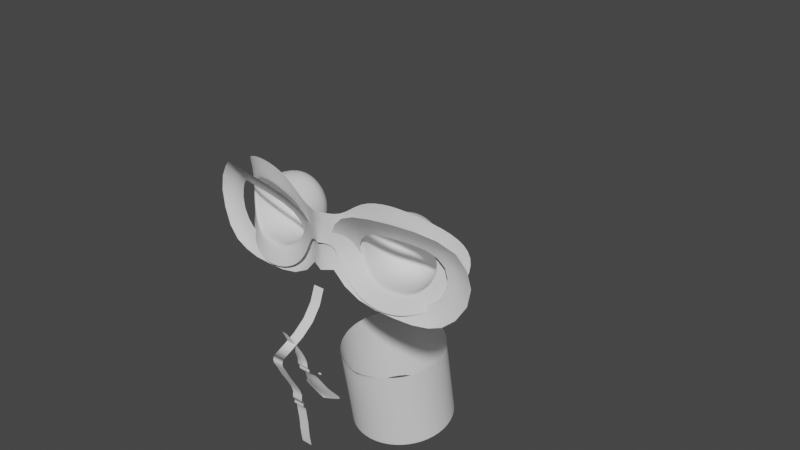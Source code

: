 # Source: Rebuild.blend  (saved by Blender 3.3.6; exported with 4.5.12 LTS)
import bpy
from mathutils import Matrix  # noqa: F401  (used for matrix-valued properties, if any)

bpy.ops.wm.read_factory_settings(use_empty=True)
scene = bpy.context.scene
scene.name = 'Scene'

# ---- collections
col_collection_1 = bpy.data.collections.new('Collection 1'); scene.collection.children.link(col_collection_1)

# ---- world
world_world = bpy.data.worlds.new('World'); scene.world = world_world
world_world.use_nodes = True; world_world.node_tree.nodes.clear()
_N = world_world.node_tree.nodes; _L = world_world.node_tree.links
n0 = _N.new('ShaderNodeOutputWorld'); n0.name = 'World Output'; n0.location = (300, 300)
n1 = _N.new('ShaderNodeBackground'); n1.name = 'Background'; n1.location = (10, 300)
n1.inputs[0].default_value = (0.05088, 0.05088, 0.05088, 1.0)
_L.new(n1.outputs[0], n0.inputs[0])
n0.is_active_output = True
world_world.color = (0.05088, 0.05088, 0.05088)
world_world.use_sun_shadow = False
world_world.sun_shadow_jitter_overblur = 0.0

# ---- meshes
me_circle_001 = bpy.data.meshes.new('Circle.001')
me_circle_001.from_pydata([(0.04125, -0.05841, 0.03084), (0.03439, -0.05774, 0.02912), (0.0283, -0.0557, 0.02598), (0.02327, -0.0533, 0.02147), (0.0201, -0.05125, 0.01586), (0.01959, -0.04956, 0.009863), (0.0217, -0.04853, 0.00417), (0.02602, -0.04818, -0.0004143), (0.03167, -0.0483, -0.003356), (0.03795, -0.04857, -0.004901), (0.04473, -0.04856, -0.005553), (0.05146, -0.04799, -0.005553), (0.05729, -0.04706, -0.004743), (0.06208, -0.04622, -0.002739), (0.06608, -0.04561, 0.000895), (0.06888, -0.04526, 0.006236), (0.06976, -0.04514, 0.01242), (0.06846, -0.04574, 0.01831), (0.06519, -0.04761, 0.02324), (0.06057, -0.05062, 0.02698), (0.05496, -0.05416, 0.02956), (0.0484, -0.05712, 0.03095), (0.06951, -0.03072, -0.07554), (0.09242, -0.008992, 0.003942), (0.0, -0.07304, -0.1043), (0.01806, -0.0654, -0.1024), (0.04395, -0.04829, -0.09584), (0.06053, -0.03741, -0.08655), (0.07786, -0.02439, -0.06031), (0.08407, -0.01864, -0.04023), (0.08817, -0.01346, -0.01776), (0.0, -0.07855, -0.07102), (0.0355, -0.05385, -0.09872), (0.009038, -0.06962, -0.1036), (0.02689, -0.05969, -0.1007), (0.05238, -0.04281, -0.0919), (0.0, -0.07831, -0.07231), (0.0, -0.07813, -0.07216), (0.0, -0.078, -0.07209), (0.006462, -0.07777, -0.07203), (0.01068, -0.07706, -0.07185), (0.01286, -0.07632, -0.07165), (0.014, -0.07579, -0.0715), (0.01466, -0.0755, -0.07137), (0.014, -0.07579, -0.07126), (0.01286, -0.07632, -0.07116), (0.01068, -0.07706, -0.07106), (0.00646, -0.07777, -0.07109), (0.0, -0.07801, -0.07119), (0.0, -0.07826, -0.07116), (0.0, -0.09084, -0.03804), (0.02458, -0.05275, -0.01032), (0.05063, -0.06433, 0.04246), (0.06108, -0.05965, 0.04024), (0.07, -0.0541, 0.03613), (0.07737, -0.04948, 0.03018), (0.08256, -0.04751, 0.02233), (0.08464, -0.04675, 0.01297), (0.08292, -0.04716, 0.003034), (0.0777, -0.04894, -0.005677), (0.07089, -0.05032, -0.01159), (0.06319, -0.05106, -0.01479), (0.05407, -0.05226, -0.01604), (0.0434, -0.05309, -0.01603), (0.03233, -0.05429, -0.01507), (0.02209, -0.05507, -0.01268), (0.01312, -0.05537, -0.007987), (0.006602, -0.05606, -0.0005896), (0.003913, -0.05611, 0.008396), (0.005407, -0.05665, 0.0184), (0.01063, -0.05914, 0.02737), (0.01864, -0.06257, 0.03455), (0.02833, -0.06553, 0.03955), (0.03926, -0.06648, 0.04228), (0.02701, -0.05101, -0.007979), (0.02937, -0.04915, -0.005658), (0.06872, -0.04859, -0.009366), (0.06653, -0.04724, -0.007149), (0.06432, -0.04664, -0.00494), (0.01037, -0.05352, 0.0006002), (0.01416, -0.05117, 0.001794), (0.01794, -0.0496, 0.002986), (0.06764, -0.05285, 0.03384), (0.06528, -0.05197, 0.03155), (0.06292, -0.05089, 0.02927), (0.0522, -0.0484, -0.008152), (0.05288, -0.04952, -0.01077), (0.0535, -0.05063, -0.0134), (0.009052, -0.05471, 0.01775), (0.01271, -0.053, 0.01712), (0.01641, -0.0519, 0.01649), (0.04896, -0.05827, 0.03383), (0.04951, -0.06012, 0.0367), (0.05007, -0.06208, 0.03958), (0.01379, -0.05723, 0.0259), (0.01695, -0.05563, 0.02442), (0.02011, -0.05402, 0.02295), (0.03665, -0.04918, -0.007413), (0.03528, -0.05062, -0.009944), (0.03384, -0.05223, -0.0125), (0.07233, -0.04517, 0.00542), (0.07581, -0.04529, 0.004611), (0.07936, -0.04607, 0.003821), (0.07476, -0.0476, -0.004044), (0.07186, -0.04653, -0.002401), (0.06897, -0.04586, -0.0007528), (0.03288, -0.059, 0.03173), (0.03136, -0.06101, 0.03433), (0.02985, -0.06313, 0.03694), (0.05955, -0.05788, 0.03757), (0.05802, -0.05635, 0.0349), (0.05649, -0.05489, 0.03223), (0.06179, -0.04928, -0.01226), (0.06034, -0.04805, -0.009742), (0.05884, -0.04751, -0.007236), (0.02106, -0.06041, 0.03241), (0.02347, -0.05852, 0.03027), (0.02589, -0.05671, 0.02812), (0.007779, -0.05404, 0.008908), (0.0117, -0.05191, 0.009247), (0.01566, -0.05042, 0.00956), (0.0164, -0.05265, -0.006078), (0.01966, -0.05046, -0.004177), (0.02287, -0.04921, -0.002288), (0.07432, -0.04829, 0.02845), (0.07128, -0.04751, 0.02671), (0.06824, -0.04751, 0.02497), (0.03976, -0.064, 0.03942), (0.04025, -0.06181, 0.03656), (0.04075, -0.05976, 0.0337), (0.07903, -0.04641, 0.02133), (0.07551, -0.04557, 0.02032), (0.07198, -0.04544, 0.01931), (0.04383, -0.05135, -0.01338), (0.04419, -0.0501, -0.01076), (0.04448, -0.04899, -0.008148), (0.08092, -0.04568, 0.01283), (0.0772, -0.04484, 0.0127), (0.07348, -0.04478, 0.01256), (0.0, -0.05775, 0.008002), (0.0, -0.09145, -0.04193), (0.0, -0.09163, -0.03985), (0.0, -0.08965, -0.0452), (0.0, -0.08623, -0.0521), (0.0, -0.08254, -0.05835), (0.0, -0.08037, -0.06253), (0.0, -0.07914, -0.06633), (0.0, -0.07942, -0.06807), (0.0, -0.07941, -0.06984), (0.0, -0.07897, -0.07064), (0.0, -0.07403, -0.1012), (0.0, -0.07477, -0.09668), (0.0, -0.07529, -0.0918), (0.0, -0.07561, -0.08573), (0.0, -0.07663, -0.07835), (0.0, -0.07685, -0.07599), (0.0, -0.07758, -0.07482), (0.0, -0.07834, -0.07416), (0.0, -0.07856, -0.07338), (0.0, -0.07852, -0.07271), (0.0, -0.08373, -0.03524), (0.0, -0.0764, -0.03179), (0.0, -0.06928, -0.02668), (0.0, -0.06374, -0.01943), (0.0, -0.06051, -0.01092), (0.0, -0.05868, -0.001807), (0.00323, -0.07788, -0.07114), (0.003231, -0.07788, -0.07206), (0.008571, -0.07741, -0.07108), (0.008573, -0.07741, -0.07194), (0.0, -0.05665, 0.0184), (0.003165, -0.07855, -0.07102), (0.003165, -0.07831, -0.07231), (0.003165, -0.07813, -0.07216), (0.003165, -0.07826, -0.07116), (0.003165, -0.09084, -0.03804), (0.003165, -0.09145, -0.04193), (0.003165, -0.09163, -0.03985), (0.003165, -0.08965, -0.0452), (0.003165, -0.08623, -0.0521), (0.003165, -0.08254, -0.05835), (0.003165, -0.08037, -0.06253), (0.003165, -0.07914, -0.06633), (0.003165, -0.07942, -0.06807), (0.003165, -0.07941, -0.06984), (0.003165, -0.07897, -0.07064), (0.003165, -0.07403, -0.1012), (0.003165, -0.07477, -0.09668), (0.003165, -0.07529, -0.0918), (0.003165, -0.07561, -0.08573), (0.003165, -0.07663, -0.07835), (0.003165, -0.07685, -0.07599), (0.003165, -0.07758, -0.07482), (0.003165, -0.07834, -0.07416), (0.003165, -0.07856, -0.07338), (0.003165, -0.07852, -0.07271), (0.003165, -0.08373, -0.03524), (0.003165, -0.0764, -0.03179), (0.003165, -0.06928, -0.02668), (0.003165, -0.06374, -0.01943), (0.003165, -0.06051, -0.01092)], [(27, 22), (30, 23), (33, 25), (32, 26), (35, 27), (22, 28), (28, 29), (29, 30), (34, 32), (24, 33), (25, 34), (26, 35), (38, 37), (167, 38), (169, 39), (41, 40), (42, 41), (43, 42), (44, 43), (45, 44), (46, 45), (168, 46), (166, 47), (49, 48), (24, 150), (164, 165), (48, 166), (39, 167), (47, 168), (40, 169)], [(108, 127, 73, 72), (127, 93, 52, 73), (112, 87, 62, 61), (51, 121, 66, 65), (130, 136, 57, 56), (102, 103, 59, 58), (103, 76, 60, 59), (94, 115, 71, 70), (82, 124, 55, 54), (93, 109, 53, 52), (133, 99, 64, 63), (118, 88, 69, 68), (121, 79, 67, 66), (136, 102, 58, 57), (133, 63, 62, 87), (76, 112, 61, 60), (115, 108, 72, 71), (124, 130, 56, 55), (109, 82, 54, 53), (99, 51, 65, 64), (88, 94, 70, 69), (79, 118, 68, 67), (6, 5, 120, 81), (81, 120, 119, 80), (80, 119, 118, 79), (4, 3, 96, 90), (90, 96, 95, 89), (89, 95, 94, 88), (9, 8, 75, 97), (97, 75, 74, 98), (98, 74, 51, 99), (20, 19, 84, 111), (111, 84, 83, 110), (110, 83, 82, 109), (18, 17, 132, 126), (126, 132, 131, 125), (125, 131, 130, 124), (2, 1, 106, 117), (117, 106, 107, 116), (116, 107, 108, 115), (13, 12, 114, 78), (78, 114, 113, 77), (77, 113, 112, 76), (10, 135, 85, 11), (135, 134, 86, 85), (134, 133, 87, 86), (16, 15, 100, 138), (138, 100, 101, 137), (137, 101, 102, 136), (7, 6, 81, 123), (123, 81, 80, 122), (122, 80, 79, 121), (5, 4, 90, 120), (120, 90, 89, 119), (119, 89, 88, 118), (10, 9, 97, 135), (135, 97, 98, 134), (134, 98, 99, 133), (21, 20, 111, 91), (91, 111, 110, 92), (92, 110, 109, 93), (19, 18, 126, 84), (84, 126, 125, 83), (83, 125, 124, 82), (3, 2, 117, 96), (96, 117, 116, 95), (95, 116, 115, 94), (14, 13, 78, 105), (105, 78, 77, 104), (104, 77, 76, 103), (15, 14, 105, 100), (100, 105, 104, 101), (101, 104, 103, 102), (17, 16, 138, 132), (132, 138, 137, 131), (131, 137, 136, 130), (8, 7, 123, 75), (75, 123, 122, 74), (74, 122, 121, 51), (12, 11, 85, 114), (114, 85, 86, 113), (113, 86, 87, 112), (0, 21, 91, 129), (129, 91, 92, 128), (128, 92, 93, 127), (1, 0, 129, 106), (106, 129, 128, 107), (107, 128, 127, 108), (68, 139, 165, 67), (69, 170, 139, 68), (160, 161, 197, 196), (147, 148, 184, 183), (161, 162, 198, 197), (148, 149, 185, 184), (162, 163, 199, 198), (163, 164, 200, 199), (150, 151, 187, 186), (159, 36, 172, 195), (151, 152, 188, 187), (50, 141, 177, 175), (152, 153, 189, 188), (149, 31, 171, 185), (153, 154, 190, 189), (141, 140, 176, 177), (154, 155, 191, 190), (140, 142, 178, 176), (155, 156, 192, 191), (142, 143, 179, 178), (156, 157, 193, 192), (143, 144, 180, 179), (157, 158, 194, 193), (144, 145, 181, 180), (158, 159, 195, 194), (145, 146, 182, 181), (50, 160, 196, 175), (31, 49, 174, 171), (37, 36, 172, 173), (146, 147, 183, 182)])
me_circle_001.polygons.foreach_set('use_smooth', [True] * 118)
_uv = me_circle_001.uv_layers.new(name='UVMap')
_uv.uv.foreach_set('vector', [0.0, 0.0, 0.0, 0.0, 0.0, 0.0, 0.0, 0.0, 0.0, 0.0, 0.0, 0.0, 0.0, 0.0, 0.0, 0.0, 0.0, 0.0, 0.0, 0.0, 0.0, 0.0, 0.0, 0.0, 0.0, 0.0, 0.0, 0.0, 0.0, 0.0, 0.0, 0.0, 0.0, 0.0, 0.0, 0.0, 0.0, 0.0, 0.0, 0.0, 0.0, 0.0, 0.0, 0.0, 0.0, 0.0, 0.0, 0.0, 0.0, 0.0, 0.0, 0.0, 0.0, 0.0, 0.0, 0.0, 0.0, 0.0, 0.0, 0.0, 0.0, 0.0, 0.0, 0.0, 0.0, 0.0, 0.0, 0.0, 0.0, 0.0, 0.0, 0.0, 0.0, 0.0, 0.0, 0.0, 0.0, 0.0, 0.0, 0.0, 0.0, 0.0, 0.0, 0.0, 0.0, 0.0, 0.0, 0.0, 0.0, 0.0, 0.0, 0.0, 0.0, 0.0, 0.0, 0.0, 0.0, 0.0, 0.0, 0.0, 0.0, 0.0, 0.0, 0.0, 0.0, 0.0, 0.0, 0.0, 0.0, 0.0, 0.0, 0.0, 0.0, 0.0, 0.0, 0.0, 0.0, 0.0, 0.0, 0.0, 0.0, 0.0, 0.0, 0.0, 0.0, 0.0, 0.0, 0.0, 0.0, 0.0, 0.0, 0.0, 0.0, 0.0, 0.0, 0.0, 0.0, 0.0, 0.0, 0.0, 0.0, 0.0, 0.0, 0.0, 0.0, 0.0, 0.0, 0.0, 0.0, 0.0, 0.0, 0.0, 0.0, 0.0, 0.0, 0.0, 0.0, 0.0, 0.0, 0.0, 0.0, 0.0, 0.0, 0.0, 0.0, 0.0, 0.0, 0.0, 0.0, 0.0, 0.0, 0.0, 0.0, 0.0, 0.0, 0.0, 0.0, 0.0, 0.0, 0.0, 0.0, 0.0, 0.0, 0.0, 0.0, 0.0, 0.0, 0.0, 0.0, 0.0, 0.0, 0.0, 0.0, 0.0, 0.0, 0.0, 0.0, 0.0, 0.0, 0.0, 0.0, 0.0, 0.0, 0.0, 0.0, 0.0, 0.0, 0.0, 0.0, 0.0, 0.0, 0.0, 0.0, 0.0, 0.0, 0.0, 0.0, 0.0, 0.0, 0.0, 0.0, 0.0, 0.0, 0.0, 0.0, 0.0, 0.0, 0.0, 0.0, 0.0, 0.0, 0.0, 0.0, 0.0, 0.0, 0.0, 0.0, 0.0, 0.0, 0.0, 0.0, 0.0, 0.0, 0.0, 0.0, 0.0, 0.0, 0.0, 0.0, 0.0, 0.0, 0.0, 0.0, 0.0, 0.0, 0.0, 0.0, 0.0, 0.0, 0.0, 0.0, 0.0, 0.0, 0.0, 0.0, 0.0, 0.0, 0.0, 0.0, 0.0, 0.0, 0.0, 0.0, 0.0, 0.0, 0.0, 0.0, 0.0, 0.0, 0.0, 0.0, 0.0, 0.0, 0.0, 0.0, 0.0, 0.0, 0.0, 0.0, 0.0, 0.0, 0.0, 0.0, 0.0, 0.0, 0.0, 0.0, 0.0, 0.0, 0.0, 0.0, 0.0, 0.0, 0.0, 0.0, 0.0, 0.0, 0.0, 0.0, 0.0, 0.0, 0.0, 0.0, 0.0, 0.0, 0.0, 0.0, 0.0, 0.0, 0.0, 0.0, 0.0, 0.0, 0.0, 0.0, 0.0, 0.0, 0.0, 0.0, 0.0, 0.0, 0.0, 0.0, 0.0, 0.0, 0.0, 0.0, 0.0, 0.0, 0.0, 0.0, 0.0, 0.0, 0.0, 0.0, 0.0, 0.0, 0.0, 0.0, 0.0, 0.0, 0.0, 0.0, 0.0, 0.0, 0.0, 0.0, 0.0, 0.0, 0.0, 0.0, 0.0, 0.0, 0.0, 0.0, 0.0, 0.0, 0.0, 0.0, 0.0, 0.0, 0.0, 0.0, 0.0, 0.0, 0.0, 0.0, 0.0, 0.0, 0.0, 0.0, 0.0, 0.0, 0.0, 0.0, 0.0, 0.0, 0.0, 0.0, 0.0, 0.0, 0.0, 0.0, 0.0, 0.0, 0.0, 0.0, 0.0, 0.0, 0.0, 0.0, 0.0, 0.0, 0.0, 0.0, 0.0, 0.0, 0.0, 0.0, 0.0, 0.0, 0.0, 0.0, 0.0, 0.0, 0.0, 0.0, 0.0, 0.0, 0.0, 0.0, 0.0, 0.0, 0.0, 0.0, 0.0, 0.0, 0.0, 0.0, 0.0, 0.0, 0.0, 0.0, 0.0, 0.0, 0.0, 0.0, 0.0, 0.0, 0.0, 0.0, 0.0, 0.0, 0.0, 0.0, 0.0, 0.0, 0.0, 0.0, 0.0, 0.0, 0.0, 0.0, 0.0, 0.0, 0.0, 0.0, 0.0, 0.0, 0.0, 0.0, 0.0, 0.0, 0.0, 0.0, 0.0, 0.0, 0.0, 0.0, 0.0, 0.0, 0.0, 0.0, 0.0, 0.0, 0.0, 0.0, 0.0, 0.0, 0.0, 0.0, 0.0, 0.0, 0.0, 0.0, 0.0, 0.0, 0.0, 0.0, 0.0, 0.0, 0.0, 0.0, 0.0, 0.0, 0.0, 0.0, 0.0, 0.0, 0.0, 0.0, 0.0, 0.0, 0.0, 0.0, 0.0, 0.0, 0.0, 0.0, 0.0, 0.0, 0.0, 0.0, 0.0, 0.0, 0.0, 0.0, 0.0, 0.0, 0.0, 0.0, 0.0, 0.0, 0.0, 0.0, 0.0, 0.0, 0.0, 0.0, 0.0, 0.0, 0.0, 0.0, 0.0, 0.0, 0.0, 0.0, 0.0, 0.0, 0.0, 0.0, 0.0, 0.0, 0.0, 0.0, 0.0, 0.0, 0.0, 0.0, 0.0, 0.0, 0.0, 0.0, 0.0, 0.0, 0.0, 0.0, 0.0, 0.0, 0.0, 0.0, 0.0, 0.0, 0.0, 0.0, 0.0, 0.0, 0.0, 0.0, 0.0, 0.0, 0.0, 0.0, 0.0, 0.0, 0.0, 0.0, 0.0, 0.0, 0.0, 0.0, 0.0, 0.0, 0.0, 0.0, 0.0, 0.0, 0.0, 0.0, 0.0, 0.0, 0.0, 0.0, 0.0, 0.0, 0.0, 0.0, 0.0, 0.0, 0.0, 0.0, 0.0, 0.0, 0.0, 0.0, 0.0, 0.0, 0.0, 0.0, 0.0, 0.0, 0.0, 0.0, 0.0, 0.0, 0.0, 0.0, 0.0, 0.0, 0.0, 0.0, 0.0, 0.0, 0.0, 0.0, 0.0, 0.0, 0.0, 0.0, 0.0, 0.0, 0.0, 0.0, 0.0, 0.0, 0.0, 0.0, 0.0, 0.0, 0.0, 0.0, 0.0, 0.0, 0.0, 0.0, 0.0, 0.0, 0.0, 0.0, 0.0, 0.0, 0.0, 0.0, 0.0, 0.0, 0.0, 0.0, 0.0, 0.0, 0.0, 0.0, 0.0, 0.0, 0.0, 0.0, 0.0, 0.0, 0.0, 0.0, 0.0, 0.0, 0.0, 0.0, 0.0, 0.0, 0.0, 0.0, 0.0, 0.0, 0.0, 0.0, 0.0, 0.0, 0.0, 0.0, 0.0, 0.0, 0.0, 0.0, 0.0, 0.0, 0.0, 0.0, 0.0, 0.0, 0.0, 0.0, 0.0, 0.0, 0.0, 0.0, 0.0, 0.0, 0.0, 0.0, 0.0, 0.0, 0.0, 0.0, 0.0, 0.0, 0.0, 0.0, 0.0, 0.0, 0.0, 0.0, 0.0, 0.0, 0.0, 0.0, 0.0, 0.0, 0.0, 0.0, 0.0, 0.0, 0.0, 0.0, 0.0, 0.0, 0.0, 0.0, 0.0, 0.0, 0.0, 0.0, 0.0, 0.0, 0.0, 0.0, 0.0, 0.0, 0.0, 0.0, 0.0, 0.0, 0.0, 0.0, 0.0, 0.0, 0.0, 0.0, 0.0, 0.0, 0.0, 0.0, 0.0, 0.0, 0.0, 0.0, 0.0, 0.0, 0.0, 0.0, 0.0, 0.0, 0.0, 0.0, 0.0, 0.0, 0.0, 0.0, 0.0, 0.0, 0.0, 0.0, 0.0, 0.0, 0.0, 0.0, 0.0, 0.0, 0.0, 0.0, 0.0, 0.0, 0.0, 0.0, 0.0, 0.0, 0.0, 0.0, 0.0, 0.0, 0.0, 0.0, 0.0, 0.0, 0.0, 0.0, 0.0, 0.0, 0.0, 0.0, 0.0, 0.0, 0.0, 0.0, 0.0, 0.0, 0.0, 0.0, 0.0, 0.0, 0.0, 0.0, 0.0, 0.0, 0.0, 0.0, 0.0, 0.0, 0.0, 0.0, 0.0, 0.0, 0.0, 0.0, 0.0, 0.0, 0.0, 0.0, 0.0, 0.0, 0.0, 0.0, 0.0, 0.0, 0.0, 0.0, 0.0, 0.0, 0.0, 0.0, 0.0, 0.0, 0.0, 0.0, 0.0, 0.0, 0.0, 0.0, 0.0, 0.0, 0.0, 0.0, 0.0, 0.0, 0.0, 0.0, 0.0, 0.0, 0.0, 0.0, 0.0, 0.0, 0.0, 0.0, 0.0, 0.0, 0.0, 0.0, 0.0, 0.0, 0.0, 0.0, 0.0, 0.0, 0.0, 0.0, 0.0, 0.0, 0.0, 0.0, 0.0, 0.0, 0.0, 0.0, 0.0, 0.0, 0.0, 0.0, 0.0, 0.0, 0.0, 0.0, 0.0, 0.0, 0.0, 0.0, 0.0, 0.0, 0.0, 0.0, 0.0, 0.0, 0.0, 0.0, 0.0, 0.0, 0.0, 0.0, 0.0, 0.0, 0.0, 0.0, 0.0, 0.0, 0.0, 0.0, 0.0, 0.0, 0.0, 0.0, 0.0, 0.0, 0.0, 0.0, 0.0, 0.0, 0.0, 0.0, 0.0, 0.0, 0.0, 0.0, 0.0, 0.0, 0.0, 0.0, 0.0, 0.0, 0.0])
me_circle_001.update()
me_circle = bpy.data.meshes.new('Circle')
me_circle.from_pydata([(0.04247, 0.1478, -0.007355), (0.03062, 0.1461, -0.006666), (0.02154, 0.1389, -0.008849), (0.01883, 0.1287, -0.01057), (0.02239, 0.1194, -0.009965), (0.03058, 0.1132, -0.008134), (0.04155, 0.1111, -0.007638), (0.05271, 0.1139, -0.01008), (0.06053, 0.1214, -0.0138), (0.06256, 0.1309, -0.01551), (0.0596, 0.1391, -0.01425), (0.05277, 0.145, -0.01087), (0.0, 0.06199, 0.01374), (0.0, 0.06162, 0.01328), (0.003364, 0.06168, 0.01331), (0.006367, 0.06171, 0.01315), (0.009361, 0.06187, 0.01299), (0.009365, 0.0622, 0.01309), (0.006374, 0.06198, 0.01336), (0.003362, 0.06199, 0.01365), (0.01067, 0.06225, 0.01281), (0.09263, 0.1071, -0.07521), (0.0942, 0.1191, -0.07676), (0.09128, 0.1294, -0.07388), (0.08445, 0.1338, -0.06714), (0.07541, 0.1269, -0.05915), (0.07598, 0.09796, -0.05989), (0.07915, 0.09384, -0.06192), (0.08223, 0.09366, -0.06496), (0.08738, 0.0968, -0.07004), (0.04233, 0.1615, -0.005457), (0.02468, 0.1581, -0.004001), (0.01244, 0.1456, -0.004202), (0.008831, 0.1291, -0.004399), (0.01278, 0.1148, -0.003952), (0.02367, 0.1045, -0.002947), (0.04092, 0.1007, -0.003474), (0.05758, 0.1043, -0.0093), (0.07012, 0.1138, -0.02221), (0.07468, 0.1309, -0.03083), (0.07108, 0.1462, -0.02296), (0.05879, 0.1567, -0.01108), (0.0, -0.005677, -0.0981), (0.0, -0.01407, -0.03543), (0.01581, -0.01351, -0.03963), (0.02738, -0.01197, -0.0511), (0.03162, -0.009874, -0.06677), (0.02738, -0.007775, -0.08243), (0.01581, -0.006239, -0.0939), (0.0, 0.04527, -0.08946), (0.0, 0.03748, -0.02558), (0.01581, 0.03787, -0.02995), (0.02738, 0.03856, -0.04227), (0.03162, 0.04066, -0.05793), (0.02738, 0.04276, -0.0736), (0.01581, 0.0443, -0.08507), (0.02738, 0.00907, -0.07949), (0.02738, 0.02592, -0.07655), (0.01581, 0.02745, -0.08802), (0.01581, 0.01061, -0.09096), (0.02738, 0.004873, -0.04815), (0.02738, 0.02172, -0.04521), (0.03162, 0.02382, -0.06088), (0.03162, 0.006971, -0.06382), (0.0, 0.002774, -0.03249), (0.0, 0.02045, -0.02871), (0.01581, 0.02078, -0.03314), (0.01581, 0.003336, -0.03668), (0.0, 0.02802, -0.09222), (0.0, 0.01117, -0.09516), (0.02738, 0.04102, -0.07391), (0.02738, 0.03682, -0.04257), (0.0, 0.03574, -0.02589), (0.01581, 0.04256, -0.08538), (0.03162, 0.03892, -0.05824), (0.01581, 0.03613, -0.03026), (0.0, 0.04317, -0.0896), (0.03545, 0.1438, -0.03436), (0.02845, 0.1418, -0.03295), (0.02334, 0.1364, -0.03192), (0.0215, 0.129, -0.03155), (0.02342, 0.1217, -0.03194), (0.02858, 0.1163, -0.03299), (0.03561, 0.1144, -0.0344), (0.04261, 0.1164, -0.03581), (0.04771, 0.1218, -0.03684), (0.04955, 0.1292, -0.0372), (0.04763, 0.1365, -0.03682), (0.04247, 0.1418, -0.03578), (0.04141, 0.1123, -0.009281), (0.03036, 0.1128, -0.008628), (0.01944, 0.1286, -0.01245), (0.01945, 0.1387, -0.009854), (0.06008, 0.1392, -0.01578), (0.06263, 0.1329, -0.01734), (0.05247, 0.1131, -0.01123), (0.02221, 0.1187, -0.01136), (0.05248, 0.1441, -0.01269), (0.03292, 0.1463, -0.007366), (0.04294, 0.148, -0.00863), (0.06016, 0.1204, -0.01533), (0.02861, 0.1473, -0.02555), (0.038, 0.1497, -0.02746), (0.02143, 0.1396, -0.02415), (0.01851, 0.129, -0.02366), (0.02118, 0.1187, -0.02418), (0.02836, 0.1113, -0.0256), (0.03811, 0.1086, -0.02752), (0.04782, 0.1114, -0.02943), (0.05489, 0.1189, -0.03081), (0.05744, 0.1292, -0.0313), (0.05478, 0.1394, -0.03078), (0.04763, 0.1469, -0.02937), (0.03343, 0.1291, -0.04032), (0.01178, 0.06225, 0.01281), (0.01058, 0.06317, 0.01281), (0.01072, 0.06142, 0.01281), (0.07669, 0.1302, -0.06375), (0.0, 0.03567, 0.0004887), (0.05566, 0.06313, -0.05128), (0.06615, 0.09923, -0.06154), (0.02833, 0.04468, -0.01962), (0.0, 0.2421, -0.06442), (0.07948, 0.1731, -0.06442), (0.02952, 0.238, -0.06442), (0.05135, 0.2234, -0.06442), (0.06928, 0.2035, -0.06442), (0.0, 0.0898, 0.02672), (0.0, 0.1296, 0.0003103), (0.0, 0.1757, 0.01086), (0.0, 0.2355, -0.03265), (0.0, 0.2219, -0.009904), (0.0, 0.2023, 0.004993), (0.0, 0.1477, 0.001717), (0.0, 0.1064, 0.001804), (0.0, 0.09521, 0.01201), (0.0, 0.1656, -0.1588), (0.0, 0.2366, -0.1056), (0.0, 0.2194, -0.134), (0.0, 0.194, -0.1514), (0.0, 0.133, -0.1521), (0.0, 0.1005, -0.1406), (0.0, 0.07425, -0.1093), (0.01494, 0.03985, -0.009567), (0.0, 0.07542, 0.01925), (0.0, 0.06376, 0.01586), (0.0, 0.0669, 0.01532), (0.0, 0.04864, 0.006884), (0.0, 0.05922, 0.0136), (0.0, 0.05728, 0.01016), (0.0, 0.08717, -0.1233), (0.0, 0.06116, -0.0979), (0.01512, 0.04019, -0.00068), (0.0018, 0.0898, 0.02645), (0.003421, 0.07542, 0.01807), (0.00325, 0.0669, 0.0142), (0.006496, 0.04921, 0.005715), (0.00342, 0.05728, 0.009515), (0.0, 0.04201, 0.003686), (0.008827, 0.04413, 0.002517), (0.00335, 0.06376, 0.0147), (0.003464, 0.05922, 0.0136)], [(15, 14), (16, 15), (18, 17), (19, 18), (22, 21), (23, 22), (24, 23), (25, 24), (27, 26), (28, 27), (29, 28), (21, 29), (143, 118), (120, 119), (117, 120), (119, 121), (123, 117), (126, 123), (122, 124), (124, 125), (125, 126), (135, 127), (132, 129), (122, 130), (130, 131), (131, 132), (129, 133), (128, 134), (134, 135), (139, 136), (122, 137), (137, 138), (138, 139), (50, 118), (136, 140), (140, 141), (150, 142), (151, 49), (121, 143), (141, 150), (142, 151)], [(6, 5, 35, 36), (3, 2, 32, 33), (10, 9, 39, 40), (7, 6, 36, 37), (4, 3, 33, 34), (11, 10, 40, 41), (1, 0, 30, 31), (8, 7, 37, 38), (5, 4, 34, 35), (0, 11, 41, 30), (2, 1, 31, 32), (9, 8, 38, 39), (73, 55, 54, 70), (74, 53, 52, 71), (75, 51, 50, 72), (76, 49, 55, 73), (70, 54, 53, 74), (71, 52, 51, 75), (45, 60, 67, 44), (60, 61, 66, 67), (47, 56, 63, 46), (56, 57, 62, 63), (42, 69, 59, 48), (69, 68, 58, 59), (44, 67, 64, 43), (67, 66, 65, 64), (46, 63, 60, 45), (63, 62, 61, 60), (48, 59, 56, 47), (59, 58, 57, 56), (61, 71, 75, 66), (57, 70, 74, 62), (68, 76, 73, 58), (66, 75, 72, 65), (62, 74, 71, 61), (58, 73, 70, 57), (90, 89, 107, 106), (92, 91, 104, 103), (94, 93, 111, 110), (89, 95, 108, 107), (91, 96, 105, 104), (93, 97, 112, 111), (99, 98, 101, 102), (95, 100, 109, 108), (96, 90, 106, 105), (97, 99, 102, 112), (98, 92, 103, 101), (100, 94, 110, 109), (8, 9, 94, 100), (1, 2, 92, 98), (11, 0, 99, 97), (4, 5, 90, 96), (7, 8, 100, 95), (0, 1, 98, 99), (10, 11, 97, 93), (3, 4, 96, 91), (6, 7, 95, 89), (9, 10, 93, 94), (2, 3, 91, 92), (5, 6, 89, 90), (113, 80, 81), (78, 77, 102, 101), (79, 78, 101, 103), (80, 79, 103, 104), (81, 80, 104, 105), (82, 81, 105, 106), (83, 82, 106, 107), (84, 83, 107, 108), (85, 84, 108, 109), (86, 85, 109, 110), (87, 86, 110, 111), (88, 87, 111, 112), (77, 88, 112, 102), (113, 86, 87), (113, 83, 84), (79, 80, 113), (77, 78, 113), (113, 84, 85), (77, 113, 88), (83, 113, 82), (78, 79, 113), (86, 113, 85), (82, 113, 81), (88, 113, 87), (115, 114, 20, 17), (16, 20, 114, 116), (33, 32, 133, 128), (127, 144, 154, 153), (149, 147, 156, 157), (158, 118, 152, 159), (144, 146, 155, 154), (147, 158, 159, 156), (145, 160, 155, 146), (161, 148, 149, 157), (19, 160, 145, 12), (13, 148, 161, 14)])
me_circle.polygons.foreach_set('use_smooth', [1, 1, 1, 1, 1, 1, 1, 1, 1, 1, 1, 1, 1, 1, 1, 1, 1, 1, 1, 1, 1, 1, 1, 1, 1, 1, 1, 1, 1, 1, 1, 1, 1, 1, 1, 1, 1, 1, 1, 1, 1, 1, 1, 1, 1, 1, 1, 1, 1, 1, 1, 1, 1, 1, 1, 1, 1, 1, 1, 1, 1, 1, 1, 1, 1, 1, 1, 1, 1, 1, 1, 1, 1, 1, 1, 1, 1, 1, 1, 1, 1, 1, 1, 1, 0, 0, 1, 0, 0, 0, 0, 0, 0, 0, 0, 0])
_uv = me_circle.uv_layers.new(name='UVMap')
_uv.uv.foreach_set('vector', [0.0, 0.0, 0.0, 0.0, 0.0, 0.0, 0.0, 0.0, 0.0, 0.0, 0.0, 0.0, 0.0, 0.0, 0.0, 0.0, 0.0, 0.0, 0.0, 0.0, 0.0, 0.0, 0.0, 0.0, 0.0, 0.0, 0.0, 0.0, 0.0, 0.0, 0.0, 0.0, 0.0, 0.0, 0.0, 0.0, 0.0, 0.0, 0.0, 0.0, 0.0, 0.0, 0.0, 0.0, 0.0, 0.0, 0.0, 0.0, 0.0, 0.0, 0.0, 0.0, 0.0, 0.0, 0.0, 0.0, 0.0, 0.0, 0.0, 0.0, 0.0, 0.0, 0.0, 0.0, 0.0, 0.0, 0.0, 0.0, 0.0, 0.0, 0.0, 0.0, 0.0, 0.0, 0.0, 0.0, 0.0, 0.0, 0.0, 0.0, 0.0, 0.0, 0.0, 0.0, 0.0, 0.0, 0.0, 0.0, 0.0, 0.0, 0.0, 0.0, 0.0, 0.0, 0.0, 0.0, 0.0, 0.0, 0.0, 0.0, 0.0, 0.0, 0.0, 0.0, 0.0, 0.0, 0.0, 0.0, 0.0, 0.0, 0.0, 0.0, 0.0, 0.0, 0.0, 0.0, 0.0, 0.0, 0.0, 0.0, 0.0, 0.0, 0.0, 0.0, 0.0, 0.0, 0.0, 0.0, 0.0, 0.0, 0.0, 0.0, 0.0, 0.0, 0.0, 0.0, 0.0, 0.0, 0.0, 0.0, 0.0, 0.0, 0.0, 0.0, 0.0, 0.0, 0.0, 0.0, 0.0, 0.0, 0.0, 0.0, 0.0, 0.0, 0.0, 0.0, 0.0, 0.0, 0.0, 0.0, 0.0, 0.0, 0.0, 0.0, 0.0, 0.0, 0.0, 0.0, 0.0, 0.0, 0.0, 0.0, 0.0, 0.0, 0.0, 0.0, 0.0, 0.0, 0.0, 0.0, 0.0, 0.0, 0.0, 0.0, 0.0, 0.0, 0.0, 0.0, 0.0, 0.0, 0.0, 0.0, 0.0, 0.0, 0.0, 0.0, 0.0, 0.0, 0.0, 0.0, 0.0, 0.0, 0.0, 0.0, 0.0, 0.0, 0.0, 0.0, 0.0, 0.0, 0.0, 0.0, 0.0, 0.0, 0.0, 0.0, 0.0, 0.0, 0.0, 0.0, 0.0, 0.0, 0.0, 0.0, 0.0, 0.0, 0.0, 0.0, 0.0, 0.0, 0.0, 0.0, 0.0, 0.0, 0.0, 0.0, 0.0, 0.0, 0.0, 0.0, 0.0, 0.0, 0.0, 0.0, 0.0, 0.0, 0.0, 0.0, 0.0, 0.0, 0.0, 0.0, 0.0, 0.0, 0.0, 0.0, 0.0, 0.0, 0.0, 0.0, 0.0, 0.0, 0.0, 0.0, 0.0, 0.0, 0.0, 0.0, 0.0, 0.0, 0.0, 0.0, 0.0, 0.0, 0.0, 0.0, 0.0, 0.0, 0.0, 0.0, 0.0, 0.0, 0.0, 0.0, 0.0, 0.0, 0.0, 0.0, 0.0, 0.0, 0.0, 0.0, 0.0, 0.0, 0.0, 0.0, 0.0, 0.0, 0.0, 0.0, 0.0, 0.0, 0.0, 0.0, 0.0, 0.0, 0.0, 0.0, 0.0, 0.0, 0.0, 0.0, 0.0, 0.0, 0.0, 0.0, 0.0, 0.0, 0.0, 0.0, 0.0, 0.0, 0.0, 0.0, 0.0, 0.0, 0.0, 0.0, 0.0, 0.0, 0.0, 0.0, 0.0, 0.0, 0.0, 0.0, 0.0, 0.0, 0.0, 0.0, 0.0, 0.0, 0.0, 0.0, 0.0, 0.0, 0.0, 0.0, 0.0, 0.0, 0.0, 0.0, 0.0, 0.0, 0.0, 0.0, 0.0, 0.0, 0.0, 0.0, 0.0, 0.0, 0.0, 0.0, 0.0, 0.0, 0.0, 0.0, 0.0, 0.0, 0.0, 0.0, 0.0, 0.0, 0.0, 0.0, 0.0, 0.0, 0.0, 0.0, 0.0, 0.0, 0.0, 0.0, 0.0, 0.0, 0.0, 0.0, 0.0, 0.0, 0.0, 0.0, 0.0, 0.0, 0.0, 0.0, 0.0, 0.0, 0.0, 0.0, 0.0, 0.0, 0.0, 0.0, 0.0, 0.0, 0.0, 0.0, 0.0, 0.0, 0.0, 0.0, 0.0, 0.0, 0.0, 0.0, 0.0, 0.0, 0.0, 0.0, 0.0, 0.0, 0.0, 0.0, 0.0, 0.0, 0.0, 0.0, 0.0, 0.0, 0.0, 0.0, 0.0, 0.0, 0.0, 0.0, 0.0, 0.0, 0.0, 0.0, 0.0, 0.0, 0.0, 0.0, 0.0, 0.0, 0.0, 0.0, 0.0, 0.0, 0.0, 0.0, 0.0, 0.0, 0.0, 0.0, 0.0, 0.0, 0.0, 0.0, 0.0, 0.0, 0.0, 0.0, 0.0, 0.0, 0.0, 0.0, 0.0, 0.0, 0.0, 0.0, 0.0, 0.0, 0.0, 0.0, 0.0, 0.0, 0.0, 0.0, 0.0, 0.0, 0.0, 0.0, 0.0, 0.0, 0.0, 0.0, 0.0, 0.0, 0.0, 0.0, 0.0, 0.0, 0.0, 0.0, 0.0, 0.0, 0.0, 0.0, 0.0, 0.0, 0.0, 0.0, 0.0, 0.0, 0.0, 0.0, 0.0, 0.0, 0.0, 0.0, 0.0, 0.0, 0.0, 0.0, 0.0, 0.0, 0.0, 0.0, 0.0, 0.0, 0.0, 0.0, 0.0, 0.0, 0.0, 0.0, 0.0, 0.0, 0.0, 0.0, 0.0, 0.0, 0.0, 0.0, 0.0, 0.0, 0.0, 0.0, 0.0, 0.0, 0.0, 0.0, 0.0, 0.0, 0.0, 0.0, 0.0, 0.0, 0.0, 0.0, 0.0, 0.0, 0.0, 0.0, 0.0, 0.0, 0.0, 0.0, 0.0, 0.0, 0.0, 0.0, 0.0, 0.0, 0.0, 0.0, 0.0, 0.0, 0.0, 0.0, 0.0, 0.0, 0.0, 0.0, 0.0, 0.0, 0.0, 0.0, 0.0, 0.0, 0.0, 0.0, 0.0, 0.0, 0.0, 0.0, 0.0, 0.0, 0.0, 0.0, 0.0, 0.0, 0.0, 0.0, 0.0, 0.0, 0.0, 0.0, 0.0, 0.0, 0.0, 0.0, 0.0, 0.0, 0.0, 0.0, 0.0, 0.0, 0.0, 0.0, 0.0, 0.0, 0.0, 0.0, 0.0, 0.0, 0.0, 0.0, 0.0, 0.0, 0.0, 0.0, 0.0, 0.0, 0.0, 0.0, 0.0, 0.0, 0.0, 0.0, 0.0, 0.0, 0.0, 0.0, 0.0, 0.0, 0.0, 0.0, 0.0, 0.0, 0.0, 0.0, 0.0, 0.0, 0.0, 0.0, 0.0, 0.0, 0.0, 0.0, 0.0, 0.0, 0.0, 0.0, 0.0, 0.0, 0.0, 0.0, 0.0, 0.0, 0.0, 0.0, 0.0, 0.0, 0.0, 0.0, 0.0, 0.0, 0.0, 0.0, 0.0, 0.0, 0.0, 0.0, 0.0, 0.0, 0.0, 0.0, 0.0, 0.0, 0.0, 0.0, 0.0, 0.0, 0.0, 0.0, 0.0, 0.0, 0.0, 0.0, 0.0, 0.0, 0.0, 0.0, 0.0, 0.0, 0.0, 0.0, 0.0, 0.0, 0.0, 0.0, 0.0, 0.0, 0.0, 0.0, 0.0, 0.0, 0.0, 0.0, 0.0, 0.0, 0.0, 0.0, 0.0, 0.0, 0.0, 0.0, 0.0, 0.0, 0.0, 0.0, 0.0, 0.0, 0.0, 0.0, 0.0, 0.0, 0.0, 0.0, 0.0, 0.0, 0.0, 0.0, 0.0, 0.0, 0.0, 0.0, 0.0, 0.0, 0.0, 0.0])
me_circle.update()

# ---- objects
ob_circle = bpy.data.objects.new('Circle', me_circle_001)
ob_face = bpy.data.objects.new('Face', me_circle)
ob_chin = bpy.data.objects.new('Chin', None)
ob_empty = bpy.data.objects.new('Empty', None)
ob_head_top = bpy.data.objects.new('Head_Top', None)
ob_lowerbody_end = bpy.data.objects.new('LowerBody_End', None)
ob_neck_end = bpy.data.objects.new('Neck_End', None)
ob_under = bpy.data.objects.new('Under', None)

# ---- transforms, parenting, visibility, modifiers, constraints
ob_circle.location = (0.0, 0.0, 1.495)
_m = ob_circle.modifiers.new('Mirror', 'MIRROR')
_m.use_clip = True
ob_face.location = (0.0, -0.06, 1.38)
ob_face.rotation_euler = (1.571, -0.0, 0.0)
_m = ob_face.modifiers.new('Mirror', 'MIRROR')
_m.use_clip = True
_m = ob_face.modifiers.new('Subdivision', 'SUBSURF')
ob_chin.location = (0.0, -0.07278, 1.38)
ob_chin.empty_display_size = 0.01
ob_empty.location = (0.0, -0.02, 1.495)
ob_empty.scale = (1.01, 1.01, 1.0)
ob_empty.empty_display_type = 'SPHERE'
ob_empty.empty_display_size = 0.08
ob_head_top.location = (0.0, -0.02, 1.6)
ob_head_top.empty_display_size = 0.01
ob_lowerbody_end.location = (0.0, 0.0, 0.7)
ob_lowerbody_end.empty_display_size = 0.01
ob_neck_end.location = (0.0, -0.02, 1.39)
ob_neck_end.empty_display_size = 0.01
ob_under.location = (0.0, 0.0, 0.0)
ob_under.empty_display_size = 0.01

# ---- collection membership
scene.collection.objects.link(ob_circle)
scene.collection.objects.link(ob_face)
col_collection_1.objects.link(ob_chin)
col_collection_1.objects.link(ob_empty)
col_collection_1.objects.link(ob_head_top)
col_collection_1.objects.link(ob_lowerbody_end)
col_collection_1.objects.link(ob_neck_end)
col_collection_1.objects.link(ob_under)

# ---- scene / render settings (as saved in the file)
scene.frame_start = 1; scene.frame_end = 250; scene.frame_set(1)
scene.render.engine = 'BLENDER_EEVEE_NEXT'
scene.cycles.sampling_pattern = 'TABULATED_SOBOL'
scene.cycles.use_light_tree = False
scene.view_settings.view_transform = 'Filmic'
bpy.context.view_layer.update()

# ---- added for rendering (the .blend has no active camera and no usable light): camera, sun
cam_auto = bpy.data.cameras.new('AutoCamera')
cam_auto.lens = 50.0
cam_auto.sensor_width = 36.0
cam_auto.clip_end = 1000.0
ob_auto_camera = bpy.data.objects.new('AutoCamera', cam_auto)
scene.collection.objects.link(ob_auto_camera)
ob_auto_camera.location = (0.342925, -0.40791, 1.76833)
ob_auto_camera.rotation_euler = (1.09748, -7.21219e-08, 0.694738)
scene.camera = ob_auto_camera
light_auto_sun = bpy.data.lights.new('AutoSun', 'SUN')
light_auto_sun.energy = 3.0
light_auto_sun.angle = 0.0523599
ob_auto_sun = bpy.data.objects.new('AutoSun', light_auto_sun)
scene.collection.objects.link(ob_auto_sun)
ob_auto_sun.rotation_euler = (0.872665, 0.174533, 0.523599)
bpy.context.view_layer.update()
